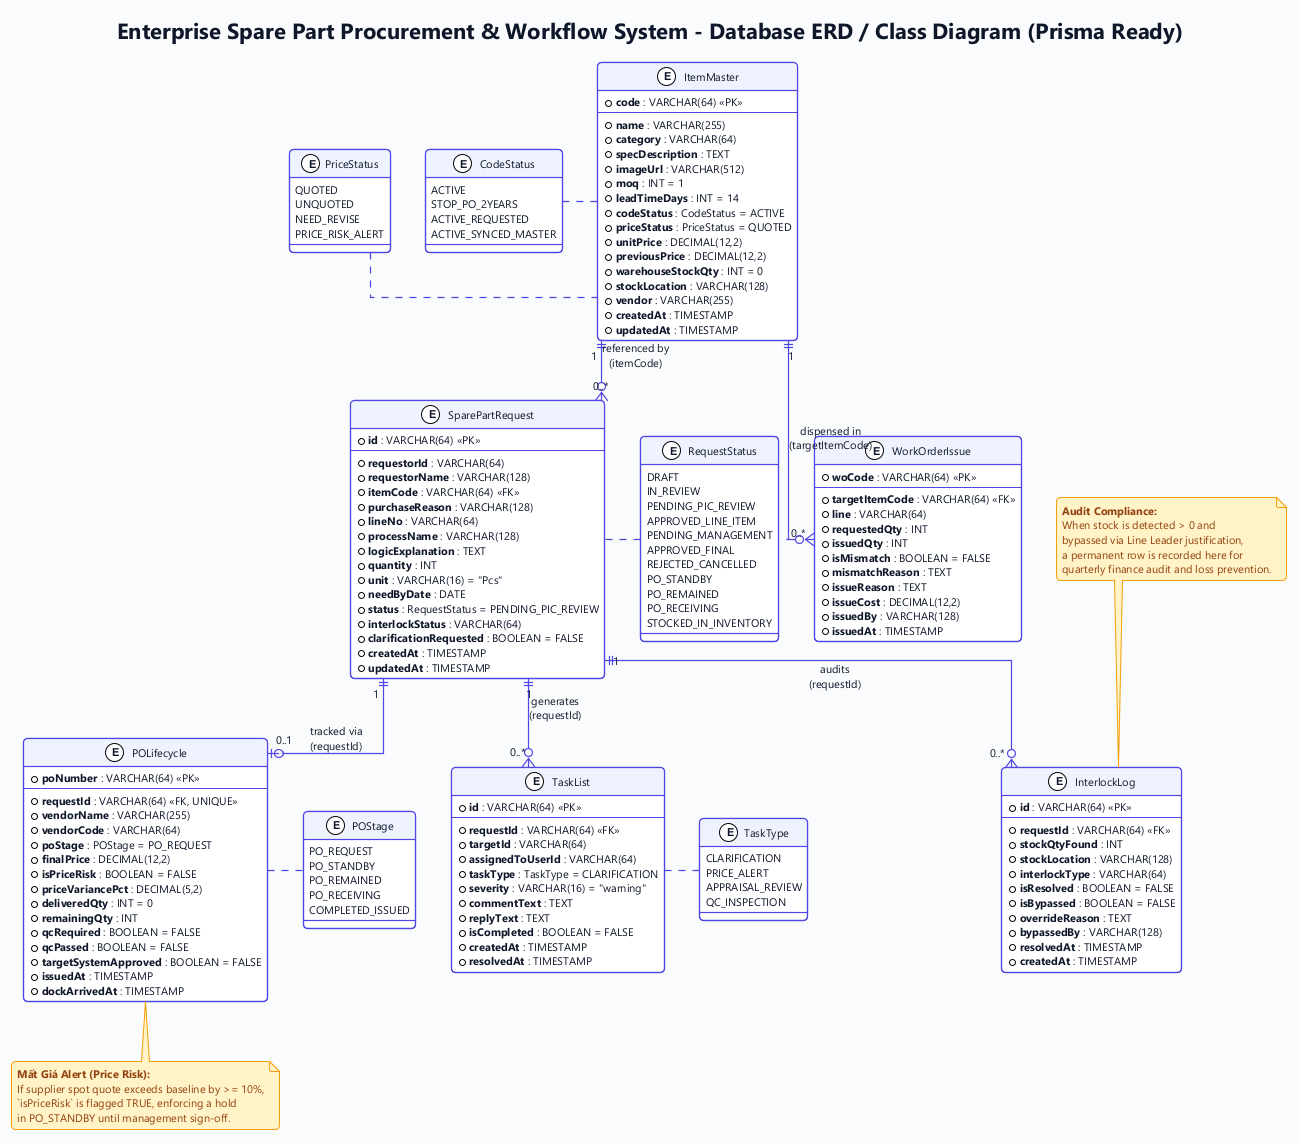

The diagram above was rendered by PlantUML. Its source (embedded in the PNG):
@startuml diagram5_class_erd
!theme plain
title "Enterprise Spare Part Procurement & Workflow System - Database ERD / Class Diagram (Prisma Ready)"

' --- STYLING & PALETTE (Linear/Stripe Enterprise) ---
skinparam backgroundColor #F8FAFC
skinparam defaultFontName "Segoe UI, Inter, Arial, sans-serif"
skinparam defaultFontSize 11
skinparam defaultFontColor #0F172A
skinparam roundCorner 8
skinparam shadowing false
skinparam linetype ortho
skinparam arrowColor #4F46E5
skinparam arrowThickness 1.2

skinparam class {
    BorderColor #4F46E5
    BackgroundColor #FFFFFF
    HeaderBackgroundColor #EEF2FF
    FontColor #0F172A
    FontSize 11
    BorderThickness 1.2
}

skinparam enum {
    BorderColor #F59E0B
    BackgroundColor #FFFFFF
    HeaderBackgroundColor #FEF3C7
    FontColor #92400E
    FontSize 10
}

skinparam note {
    BorderColor #F59E0B
    BackgroundColor #FEF3C7
    FontColor #92400E
    FontSize 11
}

' --- ENUMS ---
enum RequestStatus {
  DRAFT
  IN_REVIEW
  PENDING_PIC_REVIEW
  APPROVED_LINE_ITEM
  PENDING_MANAGEMENT
  APPROVED_FINAL
  REJECTED_CANCELLED
  PO_STANDBY
  PO_REMAINED
  PO_RECEIVING
  STOCKED_IN_INVENTORY
}

enum CodeStatus {
  ACTIVE
  STOP_PO_2YEARS
  ACTIVE_REQUESTED
  ACTIVE_SYNCED_MASTER
}

enum PriceStatus {
  QUOTED
  UNQUOTED
  NEED_REVISE
  PRICE_RISK_ALERT
}

enum POStage {
  PO_REQUEST
  PO_STANDBY
  PO_REMAINED
  PO_RECEIVING
  COMPLETED_ISSUED
}

enum TaskType {
  CLARIFICATION
  PRICE_ALERT
  APPRAISAL_REVIEW
  QC_INSPECTION
}

' --- ENTITIES ---

entity "ItemMaster" as ItemMaster {
  * **code** : VARCHAR(64) <<PK>>
  --
  * **name** : VARCHAR(255)
  * **category** : VARCHAR(64)
  * **specDescription** : TEXT
  * **imageUrl** : VARCHAR(512)
  * **moq** : INT = 1
  * **leadTimeDays** : INT = 14
  * **codeStatus** : CodeStatus = ACTIVE
  * **priceStatus** : PriceStatus = QUOTED
  * **unitPrice** : DECIMAL(12,2)
  * **previousPrice** : DECIMAL(12,2)
  * **warehouseStockQty** : INT = 0
  * **stockLocation** : VARCHAR(128)
  * **vendor** : VARCHAR(255)
  * **createdAt** : TIMESTAMP
  * **updatedAt** : TIMESTAMP
}

entity "SparePartRequest" as SparePartRequest {
  * **id** : VARCHAR(64) <<PK>>
  --
  * **requestorId** : VARCHAR(64)
  * **requestorName** : VARCHAR(128)
  * **itemCode** : VARCHAR(64) <<FK>>
  * **purchaseReason** : VARCHAR(128)
  * **lineNo** : VARCHAR(64)
  * **processName** : VARCHAR(128)
  * **logicExplanation** : TEXT
  * **quantity** : INT
  * **unit** : VARCHAR(16) = "Pcs"
  * **needByDate** : DATE
  * **status** : RequestStatus = PENDING_PIC_REVIEW
  * **interlockStatus** : VARCHAR(64)
  * **clarificationRequested** : BOOLEAN = FALSE
  * **createdAt** : TIMESTAMP
  * **updatedAt** : TIMESTAMP
}

entity "InterlockLog" as InterlockLog {
  * **id** : VARCHAR(64) <<PK>>
  --
  * **requestId** : VARCHAR(64) <<FK>>
  * **stockQtyFound** : INT
  * **stockLocation** : VARCHAR(128)
  * **interlockType** : VARCHAR(64)
  * **isResolved** : BOOLEAN = FALSE
  * **isBypassed** : BOOLEAN = FALSE
  * **overrideReason** : TEXT
  * **bypassedBy** : VARCHAR(128)
  * **resolvedAt** : TIMESTAMP
  * **createdAt** : TIMESTAMP
}

entity "POLifecycle" as POLifecycle {
  * **poNumber** : VARCHAR(64) <<PK>>
  --
  * **requestId** : VARCHAR(64) <<FK, UNIQUE>>
  * **vendorName** : VARCHAR(255)
  * **vendorCode** : VARCHAR(64)
  * **poStage** : POStage = PO_REQUEST
  * **finalPrice** : DECIMAL(12,2)
  * **isPriceRisk** : BOOLEAN = FALSE
  * **priceVariancePct** : DECIMAL(5,2)
  * **deliveredQty** : INT = 0
  * **remainingQty** : INT
  * **qcRequired** : BOOLEAN = FALSE
  * **qcPassed** : BOOLEAN = FALSE
  * **targetSystemApproved** : BOOLEAN = FALSE
  * **issuedAt** : TIMESTAMP
  * **dockArrivedAt** : TIMESTAMP
}

entity "TaskList" as TaskList {
  * **id** : VARCHAR(64) <<PK>>
  --
  * **requestId** : VARCHAR(64) <<FK>>
  * **targetId** : VARCHAR(64)
  * **assignedToUserId** : VARCHAR(64)
  * **taskType** : TaskType = CLARIFICATION
  * **severity** : VARCHAR(16) = "warning"
  * **commentText** : TEXT
  * **replyText** : TEXT
  * **isCompleted** : BOOLEAN = FALSE
  * **createdAt** : TIMESTAMP
  * **resolvedAt** : TIMESTAMP
}

entity "WorkOrderIssue" as WorkOrderIssue {
  * **woCode** : VARCHAR(64) <<PK>>
  --
  * **targetItemCode** : VARCHAR(64) <<FK>>
  * **line** : VARCHAR(64)
  * **requestedQty** : INT
  * **issuedQty** : INT
  * **isMismatch** : BOOLEAN = FALSE
  * **mismatchReason** : TEXT
  * **issueReason** : TEXT
  * **issueCost** : DECIMAL(12,2)
  * **issuedBy** : VARCHAR(128)
  * **issuedAt** : TIMESTAMP
}

' --- RELATIONSHIPS (Multiplicity & Foreign Keys) ---

ItemMaster "1" ||--o{ "0..*" SparePartRequest : "referenced by\n(itemCode)"
SparePartRequest "1" ||--o| "0..1" POLifecycle : "tracked via\n(requestId)"
SparePartRequest "1" ||--o{ "0..*" InterlockLog : "audits\n(requestId)"
SparePartRequest "1" ||--o{ "0..*" TaskList : "generates\n(requestId)"
ItemMaster "1" ||--o{ "0..*" WorkOrderIssue : "dispensed in\n(targetItemCode)"

' Connect Enums to Entities for documentation clarity
SparePartRequest .right. RequestStatus
ItemMaster .left. CodeStatus
ItemMaster .left. PriceStatus
POLifecycle .right. POStage
TaskList .right. TaskType

note top of InterlockLog
  <b>Audit Compliance:</b>
  When stock is detected > 0 and
  bypassed via Line Leader justification,
  a permanent row is recorded here for
  quarterly finance audit and loss prevention.
end note

note bottom of POLifecycle
  <b>Mất Giá Alert (Price Risk):</b>
  If supplier spot quote exceeds baseline by >= 10%,
  `isPriceRisk` is flagged TRUE, enforcing a hold
  in PO_STANDBY until management sign-off.
end note

@enduml